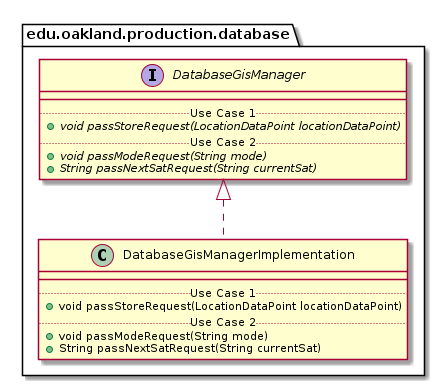

The diagram above was rendered by PlantUML. Its source (embedded in the PNG):
@startuml DatabaseGisManagerImplementation_DirectDependencies


package edu.oakland.production.database {
    class DatabaseGisManagerImplementation {
        __
        .. Use Case 1 ..
        + void passStoreRequest(LocationDataPoint locationDataPoint)
        .. Use Case 2 ..
        + void passModeRequest(String mode)
        + String passNextSatRequest(String currentSat)
    }
}



package edu.oakland.production.database {
    interface DatabaseGisManager {
        __
        .. Use Case 1 ..
        {abstract} + void passStoreRequest(LocationDataPoint locationDataPoint)
        .. Use Case 2 ..
        {abstract} + void passModeRequest(String mode)
        {abstract} + String passNextSatRequest(String currentSat)
    }
}

DatabaseGisManagerImplementation .up.|> DatabaseGisManager





@enduml